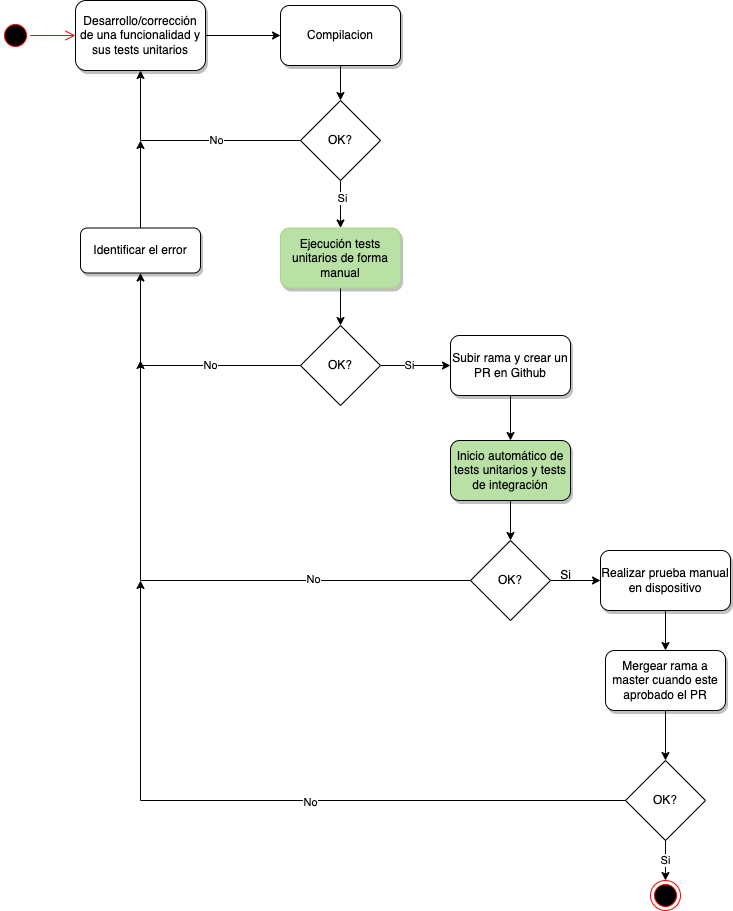

The diagram above was exported from draw.io. Its source (the exported page's mxGraphModel, read from the mxfile embedded in the PNG):
<mxGraphModel dx="2901" dy="1156" grid="1" gridSize="10" guides="1" tooltips="1" connect="1" arrows="1" fold="1" page="1" pageScale="1" pageWidth="827" pageHeight="1169" math="0" shadow="0">
  <root>
    <mxCell id="0" />
    <mxCell id="1" parent="0" />
    <mxCell id="b7jqbgEvXrZ7weU6KWjy-4" value="" style="ellipse;html=1;shape=startState;fillColor=#000000;strokeColor=#ff0000;direction=west;" parent="1" vertex="1">
      <mxGeometry x="-770" y="240" width="30" height="30" as="geometry" />
    </mxCell>
    <mxCell id="b7jqbgEvXrZ7weU6KWjy-5" value="" style="edgeStyle=orthogonalEdgeStyle;html=1;verticalAlign=bottom;endArrow=open;endSize=8;strokeColor=#ff0000;rounded=0;entryX=0;entryY=0.5;entryDx=0;entryDy=0;" parent="1" source="b7jqbgEvXrZ7weU6KWjy-4" target="b7jqbgEvXrZ7weU6KWjy-6" edge="1">
      <mxGeometry relative="1" as="geometry">
        <mxPoint x="-690" y="215" as="targetPoint" />
        <Array as="points" />
      </mxGeometry>
    </mxCell>
    <mxCell id="b7jqbgEvXrZ7weU6KWjy-8" style="edgeStyle=orthogonalEdgeStyle;rounded=0;orthogonalLoop=1;jettySize=auto;html=1;exitX=1;exitY=0.5;exitDx=0;exitDy=0;" parent="1" source="b7jqbgEvXrZ7weU6KWjy-6" target="b7jqbgEvXrZ7weU6KWjy-7" edge="1">
      <mxGeometry relative="1" as="geometry" />
    </mxCell>
    <mxCell id="b7jqbgEvXrZ7weU6KWjy-6" value="Desarrollo/corrección de una funcionalidad y sus tests unitarios" style="rounded=1;whiteSpace=wrap;html=1;shadow=1;" parent="1" vertex="1">
      <mxGeometry x="-695" y="220" width="130" height="70" as="geometry" />
    </mxCell>
    <mxCell id="b7jqbgEvXrZ7weU6KWjy-10" style="edgeStyle=orthogonalEdgeStyle;rounded=0;orthogonalLoop=1;jettySize=auto;html=1;exitX=0.5;exitY=1;exitDx=0;exitDy=0;entryX=0.5;entryY=0;entryDx=0;entryDy=0;" parent="1" source="b7jqbgEvXrZ7weU6KWjy-7" target="b7jqbgEvXrZ7weU6KWjy-11" edge="1">
      <mxGeometry relative="1" as="geometry">
        <mxPoint x="-430" y="300" as="targetPoint" />
      </mxGeometry>
    </mxCell>
    <mxCell id="b7jqbgEvXrZ7weU6KWjy-7" value="Compilacion" style="rounded=1;whiteSpace=wrap;html=1;shadow=1;" parent="1" vertex="1">
      <mxGeometry x="-490" y="225" width="120" height="60" as="geometry" />
    </mxCell>
    <mxCell id="b7jqbgEvXrZ7weU6KWjy-13" style="edgeStyle=orthogonalEdgeStyle;rounded=0;orthogonalLoop=1;jettySize=auto;html=1;exitX=0.5;exitY=1;exitDx=0;exitDy=0;" parent="1" source="b7jqbgEvXrZ7weU6KWjy-11" target="b7jqbgEvXrZ7weU6KWjy-12" edge="1">
      <mxGeometry relative="1" as="geometry" />
    </mxCell>
    <mxCell id="b7jqbgEvXrZ7weU6KWjy-14" value="Si" style="edgeLabel;html=1;align=center;verticalAlign=middle;resizable=0;points=[];" parent="b7jqbgEvXrZ7weU6KWjy-13" connectable="0" vertex="1">
      <mxGeometry x="-0.2636" y="1" relative="1" as="geometry">
        <mxPoint as="offset" />
      </mxGeometry>
    </mxCell>
    <mxCell id="b7jqbgEvXrZ7weU6KWjy-15" style="edgeStyle=orthogonalEdgeStyle;rounded=0;orthogonalLoop=1;jettySize=auto;html=1;exitX=0;exitY=0.5;exitDx=0;exitDy=0;entryX=0.5;entryY=1;entryDx=0;entryDy=0;" parent="1" source="b7jqbgEvXrZ7weU6KWjy-11" target="b7jqbgEvXrZ7weU6KWjy-6" edge="1">
      <mxGeometry relative="1" as="geometry" />
    </mxCell>
    <mxCell id="b7jqbgEvXrZ7weU6KWjy-16" value="No" style="edgeLabel;html=1;align=center;verticalAlign=middle;resizable=0;points=[];" parent="b7jqbgEvXrZ7weU6KWjy-15" connectable="0" vertex="1">
      <mxGeometry x="-0.2622" y="-1" relative="1" as="geometry">
        <mxPoint as="offset" />
      </mxGeometry>
    </mxCell>
    <mxCell id="b7jqbgEvXrZ7weU6KWjy-11" value="OK?" style="rhombus;whiteSpace=wrap;html=1;" parent="1" vertex="1">
      <mxGeometry x="-470" y="320" width="80" height="80" as="geometry" />
    </mxCell>
    <mxCell id="b7jqbgEvXrZ7weU6KWjy-21" style="edgeStyle=orthogonalEdgeStyle;rounded=0;orthogonalLoop=1;jettySize=auto;html=1;exitX=0.5;exitY=1;exitDx=0;exitDy=0;entryX=0.5;entryY=0;entryDx=0;entryDy=0;" parent="1" source="b7jqbgEvXrZ7weU6KWjy-12" target="b7jqbgEvXrZ7weU6KWjy-20" edge="1">
      <mxGeometry relative="1" as="geometry" />
    </mxCell>
    <mxCell id="b7jqbgEvXrZ7weU6KWjy-12" value="Ejecución tests unitarios de forma manual" style="rounded=1;whiteSpace=wrap;html=1;shadow=1;fillColor=#B9E0A5;strokeColor=#ABD681;" parent="1" vertex="1">
      <mxGeometry x="-490" y="447.5" width="120" height="60" as="geometry" />
    </mxCell>
    <mxCell id="b7jqbgEvXrZ7weU6KWjy-22" value="No" style="edgeStyle=orthogonalEdgeStyle;rounded=0;orthogonalLoop=1;jettySize=auto;html=1;exitX=0;exitY=0.5;exitDx=0;exitDy=0;entryX=0.5;entryY=1;entryDx=0;entryDy=0;" parent="1" source="b7jqbgEvXrZ7weU6KWjy-20" target="b7jqbgEvXrZ7weU6KWjy-23" edge="1">
      <mxGeometry x="-0.2871" relative="1" as="geometry">
        <mxPoint x="-630" y="550" as="targetPoint" />
        <mxPoint as="offset" />
      </mxGeometry>
    </mxCell>
    <mxCell id="b7jqbgEvXrZ7weU6KWjy-28" style="edgeStyle=orthogonalEdgeStyle;rounded=0;orthogonalLoop=1;jettySize=auto;html=1;exitX=1;exitY=0.5;exitDx=0;exitDy=0;entryX=0;entryY=0.5;entryDx=0;entryDy=0;" parent="1" source="b7jqbgEvXrZ7weU6KWjy-20" target="b7jqbgEvXrZ7weU6KWjy-27" edge="1">
      <mxGeometry relative="1" as="geometry">
        <mxPoint x="-299.5" y="586.4000000000001" as="targetPoint" />
      </mxGeometry>
    </mxCell>
    <mxCell id="b7jqbgEvXrZ7weU6KWjy-29" value="Si" style="edgeLabel;html=1;align=center;verticalAlign=middle;resizable=0;points=[];" parent="b7jqbgEvXrZ7weU6KWjy-28" connectable="0" vertex="1">
      <mxGeometry x="-0.2143" y="1" relative="1" as="geometry">
        <mxPoint x="1" as="offset" />
      </mxGeometry>
    </mxCell>
    <mxCell id="b7jqbgEvXrZ7weU6KWjy-20" value="OK?" style="rhombus;whiteSpace=wrap;html=1;" parent="1" vertex="1">
      <mxGeometry x="-470" y="545" width="80" height="80" as="geometry" />
    </mxCell>
    <mxCell id="b7jqbgEvXrZ7weU6KWjy-26" style="edgeStyle=orthogonalEdgeStyle;rounded=0;orthogonalLoop=1;jettySize=auto;html=1;exitX=0.5;exitY=0;exitDx=0;exitDy=0;" parent="1" source="b7jqbgEvXrZ7weU6KWjy-23" edge="1">
      <mxGeometry relative="1" as="geometry">
        <mxPoint x="-630" y="360" as="targetPoint" />
      </mxGeometry>
    </mxCell>
    <mxCell id="b7jqbgEvXrZ7weU6KWjy-23" value="Identificar el error" style="rounded=1;whiteSpace=wrap;html=1;shadow=1;" parent="1" vertex="1">
      <mxGeometry x="-690" y="447.5" width="120" height="45" as="geometry" />
    </mxCell>
    <mxCell id="b7jqbgEvXrZ7weU6KWjy-41" style="edgeStyle=orthogonalEdgeStyle;rounded=0;orthogonalLoop=1;jettySize=auto;html=1;exitX=0.5;exitY=1;exitDx=0;exitDy=0;entryX=0.5;entryY=0;entryDx=0;entryDy=0;" parent="1" source="b7jqbgEvXrZ7weU6KWjy-27" target="b7jqbgEvXrZ7weU6KWjy-39" edge="1">
      <mxGeometry relative="1" as="geometry" />
    </mxCell>
    <mxCell id="b7jqbgEvXrZ7weU6KWjy-27" value="Subir rama y crear un PR en Github" style="rounded=1;whiteSpace=wrap;html=1;shadow=1;" parent="1" vertex="1">
      <mxGeometry x="-320" y="555" width="120" height="60" as="geometry" />
    </mxCell>
    <mxCell id="b7jqbgEvXrZ7weU6KWjy-63" style="edgeStyle=orthogonalEdgeStyle;rounded=0;orthogonalLoop=1;jettySize=auto;html=1;exitX=0.5;exitY=1;exitDx=0;exitDy=0;entryX=0.5;entryY=0;entryDx=0;entryDy=0;" parent="1" source="b7jqbgEvXrZ7weU6KWjy-37" target="b7jqbgEvXrZ7weU6KWjy-52" edge="1">
      <mxGeometry relative="1" as="geometry">
        <mxPoint x="-70" y="890" as="targetPoint" />
      </mxGeometry>
    </mxCell>
    <mxCell id="b7jqbgEvXrZ7weU6KWjy-37" value="Realizar prueba manual en dispositivo" style="rounded=1;whiteSpace=wrap;html=1;shadow=1;" parent="1" vertex="1">
      <mxGeometry x="-170" y="770" width="130" height="60" as="geometry" />
    </mxCell>
    <mxCell id="b7jqbgEvXrZ7weU6KWjy-43" style="edgeStyle=orthogonalEdgeStyle;rounded=0;orthogonalLoop=1;jettySize=auto;html=1;exitX=0.5;exitY=1;exitDx=0;exitDy=0;entryX=0.5;entryY=0;entryDx=0;entryDy=0;" parent="1" source="b7jqbgEvXrZ7weU6KWjy-39" target="b7jqbgEvXrZ7weU6KWjy-42" edge="1">
      <mxGeometry relative="1" as="geometry" />
    </mxCell>
    <mxCell id="b7jqbgEvXrZ7weU6KWjy-39" value="Inicio automático de tests unitarios y tests de integración" style="rounded=1;whiteSpace=wrap;html=1;shadow=1;fillColor=#B9E0A5;" parent="1" vertex="1">
      <mxGeometry x="-320" y="660" width="120" height="60" as="geometry" />
    </mxCell>
    <mxCell id="b7jqbgEvXrZ7weU6KWjy-56" style="edgeStyle=orthogonalEdgeStyle;rounded=0;orthogonalLoop=1;jettySize=auto;html=1;exitX=0;exitY=0.5;exitDx=0;exitDy=0;" parent="1" source="b7jqbgEvXrZ7weU6KWjy-42" edge="1">
      <mxGeometry relative="1" as="geometry">
        <mxPoint x="-630" y="580" as="targetPoint" />
        <Array as="points">
          <mxPoint x="-630" y="800" />
        </Array>
      </mxGeometry>
    </mxCell>
    <mxCell id="b7jqbgEvXrZ7weU6KWjy-57" value="No" style="edgeLabel;html=1;align=center;verticalAlign=middle;resizable=0;points=[];" parent="b7jqbgEvXrZ7weU6KWjy-56" connectable="0" vertex="1">
      <mxGeometry x="-0.9478" y="-2" relative="1" as="geometry">
        <mxPoint x="-144" as="offset" />
      </mxGeometry>
    </mxCell>
    <mxCell id="Jsfp2g9KKcEdn_kaIv1b-2" style="edgeStyle=orthogonalEdgeStyle;rounded=0;orthogonalLoop=1;jettySize=auto;html=1;entryX=0;entryY=0.5;entryDx=0;entryDy=0;exitX=1;exitY=0.5;exitDx=0;exitDy=0;" edge="1" parent="1" source="b7jqbgEvXrZ7weU6KWjy-42" target="b7jqbgEvXrZ7weU6KWjy-37">
      <mxGeometry relative="1" as="geometry">
        <mxPoint x="-190" y="820" as="sourcePoint" />
        <mxPoint x="-120" y="820" as="targetPoint" />
      </mxGeometry>
    </mxCell>
    <mxCell id="b7jqbgEvXrZ7weU6KWjy-42" value="OK?" style="rhombus;whiteSpace=wrap;html=1;" parent="1" vertex="1">
      <mxGeometry x="-300" y="760" width="80" height="80" as="geometry" />
    </mxCell>
    <mxCell id="b7jqbgEvXrZ7weU6KWjy-50" value="Si" style="text;html=1;align=center;verticalAlign=middle;resizable=0;points=[];autosize=1;strokeColor=none;fillColor=none;" parent="1" vertex="1">
      <mxGeometry x="-220" y="780" width="30" height="30" as="geometry" />
    </mxCell>
    <mxCell id="Jsfp2g9KKcEdn_kaIv1b-6" style="edgeStyle=orthogonalEdgeStyle;rounded=0;orthogonalLoop=1;jettySize=auto;html=1;exitX=0.5;exitY=1;exitDx=0;exitDy=0;entryX=0.5;entryY=0;entryDx=0;entryDy=0;" edge="1" parent="1" source="b7jqbgEvXrZ7weU6KWjy-52" target="b7jqbgEvXrZ7weU6KWjy-64">
      <mxGeometry relative="1" as="geometry" />
    </mxCell>
    <mxCell id="b7jqbgEvXrZ7weU6KWjy-52" value="Mergear rama a master cuando este aprobado el PR" style="rounded=1;whiteSpace=wrap;html=1;shadow=1;" parent="1" vertex="1">
      <mxGeometry x="-165" y="870" width="120" height="60" as="geometry" />
    </mxCell>
    <mxCell id="b7jqbgEvXrZ7weU6KWjy-68" style="edgeStyle=orthogonalEdgeStyle;rounded=0;orthogonalLoop=1;jettySize=auto;html=1;exitX=0;exitY=0.5;exitDx=0;exitDy=0;" parent="1" source="b7jqbgEvXrZ7weU6KWjy-64" edge="1">
      <mxGeometry relative="1" as="geometry">
        <mxPoint x="-630" y="800" as="targetPoint" />
      </mxGeometry>
    </mxCell>
    <mxCell id="b7jqbgEvXrZ7weU6KWjy-69" value="No" style="edgeLabel;html=1;align=center;verticalAlign=middle;resizable=0;points=[];" parent="b7jqbgEvXrZ7weU6KWjy-68" connectable="0" vertex="1">
      <mxGeometry x="-0.1049" y="1" relative="1" as="geometry">
        <mxPoint as="offset" />
      </mxGeometry>
    </mxCell>
    <mxCell id="b7jqbgEvXrZ7weU6KWjy-71" value="Si" style="edgeStyle=orthogonalEdgeStyle;rounded=0;orthogonalLoop=1;jettySize=auto;html=1;" parent="1" source="b7jqbgEvXrZ7weU6KWjy-64" target="b7jqbgEvXrZ7weU6KWjy-70" edge="1">
      <mxGeometry relative="1" as="geometry" />
    </mxCell>
    <mxCell id="b7jqbgEvXrZ7weU6KWjy-64" value="OK?" style="rhombus;whiteSpace=wrap;html=1;" parent="1" vertex="1">
      <mxGeometry x="-145" y="980" width="80" height="80" as="geometry" />
    </mxCell>
    <mxCell id="b7jqbgEvXrZ7weU6KWjy-70" value="" style="ellipse;html=1;shape=endState;fillColor=#000000;strokeColor=#ff0000;" parent="1" vertex="1">
      <mxGeometry x="-120" y="1100" width="30" height="30" as="geometry" />
    </mxCell>
  </root>
</mxGraphModel>